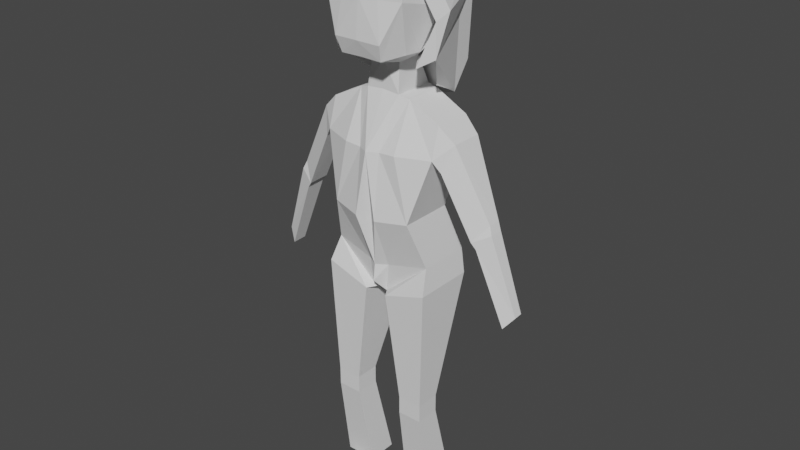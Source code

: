 # Source: player.blend  (saved by Blender 2.91.10; exported with 4.5.12 LTS)
import bpy
from mathutils import Matrix  # noqa: F401  (used for matrix-valued properties, if any)

bpy.ops.wm.read_factory_settings(use_empty=True)
scene = bpy.context.scene
scene.name = 'Scene'

# ---- collections
col_collection = bpy.data.collections.new('Collection'); scene.collection.children.link(col_collection)

# ---- world
world_world = bpy.data.worlds.new('World'); scene.world = world_world
world_world.use_nodes = True; world_world.node_tree.nodes.clear()
_N = world_world.node_tree.nodes; _L = world_world.node_tree.links
n0 = _N.new('ShaderNodeOutputWorld'); n0.name = 'World Output'; n0.location = (300, 300)
n1 = _N.new('ShaderNodeBackground'); n1.name = 'Background'; n1.location = (10, 300)
n1.inputs[0].default_value = (0.05088, 0.05088, 0.05088, 1.0)
_L.new(n1.outputs[0], n0.inputs[0])
n0.is_active_output = True
world_world.color = (0.05088, 0.05088, 0.05088)
world_world.use_sun_shadow = False
world_world.sun_shadow_jitter_overblur = 0.0

# ---- meshes
me_cube_001 = bpy.data.meshes.new('Cube.001')
me_cube_001.from_pydata([(0.0, 0.04202, 0.3967), (0.0, 0.00472, 0.3967), (-0.01596, 0.04202, 0.3954), (-0.01596, 0.00472, 0.3954), (0.0, 0.03417, 0.4223), (0.0, 0.00472, 0.4223), (-0.01409, 0.0307, 0.421), (-0.01409, 0.007848, 0.421), (0.0, 0.0307, 0.5193), (0.0, -0.008583, 0.5193), (-0.005624, 0.0307, 0.518), (-0.005624, -0.008583, 0.518), (-0.03047, -0.003978, 0.4326), (-0.03311, 0.009664, 0.4326), (-0.03234, -0.003978, 0.5064), (-0.03234, 0.009664, 0.5064), (-0.01729, -0.0215, 0.4767), (0.0, -0.02373, 0.478), (-0.03704, -0.0169, 0.4767), (-0.04636, 0.01696, 0.4699), (0.0, -0.02072, 0.4295), (-0.01934, -0.02072, 0.429), (-0.02198, -0.02517, 0.4432), (0.0, -0.02605, 0.4437), (0.0, 0.0466, 0.4378), (-0.01015, 0.04431, 0.4369), (0.0, 0.05627, 0.5067), (-0.01015, 0.05627, 0.5058), (-0.01015, 0.05866, 0.4694), (0.0, 0.06095, 0.4703), (-0.0348, 0.05562, 0.4694), (-0.0348, 0.04128, 0.4446), (-0.02776, 0.05323, 0.4982), (-0.01729, -0.02083, 0.4974), (0.0, -0.02194, 0.4987), (-0.0379, -0.01623, 0.4916), (-0.0379, 0.01687, 0.4951), (-0.01015, 0.06102, 0.4945), (0.0, 0.06216, 0.4954), (-0.02776, 0.05798, 0.4907)], [], [(6, 7, 12, 13), (3, 1, 5, 7), (0, 2, 6, 4), (2, 3, 7, 6), (10, 11, 9, 8), (13, 19, 30, 31), (33, 34, 9, 11), (36, 35, 14, 15), (33, 11, 14, 35), (6, 13, 31, 25), (11, 10, 15, 14), (4, 6, 25, 24), (18, 12, 21, 22), (13, 12, 18, 19), (17, 16, 22, 23), (15, 10, 27, 32), (21, 20, 23, 22), (7, 5, 20, 21), (16, 18, 22), (12, 7, 21), (38, 37, 27, 26), (28, 25, 31, 30), (37, 28, 30, 39), (24, 25, 28, 29), (10, 8, 26, 27), (36, 15, 32, 39), (19, 36, 39, 30), (27, 37, 39, 32), (29, 28, 37, 38), (16, 33, 35, 18), (19, 18, 35, 36), (16, 17, 34, 33)])
_uv = me_cube_001.uv_layers.new(name='UVMap')
_uv.uv.foreach_set('vector', [0.625, 0.5, 0.625, 0.75, 0.625, 0.75, 0.625, 0.5, 0.625, 0.75, 0.625, 0.75, 0.625, 0.75, 0.625, 0.75, 0.625, 0.5, 0.625, 0.5, 0.625, 0.5, 0.625, 0.5, 0.625, 0.5, 0.625, 0.75, 0.625, 0.75, 0.625, 0.5, 0.625, 0.5, 0.625, 0.75, 0.625, 0.75, 0.625, 0.5, 0.625, 0.5, 0.625, 0.5, 0.625, 0.5, 0.625, 0.5, 0.625, 0.75, 0.625, 0.75, 0.625, 0.75, 0.625, 0.75, 0.625, 0.5, 0.625, 0.75, 0.625, 0.75, 0.625, 0.5, 0.625, 0.75, 0.625, 0.75, 0.625, 0.75, 0.625, 0.75, 0.625, 0.5, 0.625, 0.5, 0.625, 0.5, 0.625, 0.5, 0.625, 0.75, 0.625, 0.5, 0.625, 0.5, 0.625, 0.75, 0.625, 0.5, 0.625, 0.5, 0.625, 0.5, 0.625, 0.5, 0.625, 0.75, 0.625, 0.75, 0.625, 0.75, 0.625, 0.75, 0.625, 0.5, 0.625, 0.75, 0.625, 0.75, 0.625, 0.5, 0.625, 0.75, 0.625, 0.75, 0.625, 0.75, 0.625, 0.75, 0.625, 0.5, 0.625, 0.5, 0.625, 0.5, 0.625, 0.5, 0.625, 0.75, 0.625, 0.75, 0.625, 0.75, 0.625, 0.75, 0.625, 0.75, 0.625, 0.75, 0.625, 0.75, 0.625, 0.75, 0.625, 0.75, 0.625, 0.75, 0.625, 0.75, 0.625, 0.75, 0.625, 0.75, 0.625, 0.75, 0.625, 0.5, 0.625, 0.5, 0.625, 0.5, 0.625, 0.5, 0.625, 0.5, 0.625, 0.5, 0.625, 0.5, 0.625, 0.5, 0.625, 0.5, 0.625, 0.5, 0.625, 0.5, 0.625, 0.5, 0.625, 0.5, 0.625, 0.5, 0.625, 0.5, 0.625, 0.5, 0.625, 0.5, 0.625, 0.5, 0.625, 0.5, 0.625, 0.5, 0.625, 0.5, 0.625, 0.5, 0.625, 0.5, 0.625, 0.5, 0.625, 0.5, 0.625, 0.5, 0.625, 0.5, 0.625, 0.5, 0.625, 0.5, 0.625, 0.5, 0.625, 0.5, 0.625, 0.5, 0.625, 0.5, 0.625, 0.5, 0.625, 0.5, 0.625, 0.5, 0.625, 0.75, 0.625, 0.75, 0.625, 0.75, 0.625, 0.75, 0.625, 0.5, 0.625, 0.75, 0.625, 0.75, 0.625, 0.5, 0.625, 0.75, 0.625, 0.75, 0.625, 0.75, 0.625, 0.75])
_ca = me_cube_001.color_attributes.new('Col', 'BYTE_COLOR', 'CORNER')
_ca.data.foreach_set('color', [0.02029, 1.0, 0.5841, 1.0, 0.02029, 1.0, 0.5841, 1.0, 0.02029, 1.0, 0.5841, 1.0, 0.02029, 1.0, 0.5841, 1.0, 0.02029, 1.0, 0.5841, 1.0, 0.02029, 1.0, 0.5841, 1.0, 0.02029, 1.0, 0.5841, 1.0, 0.02029, 1.0, 0.5841, 1.0, 0.02029, 1.0, 0.5841, 1.0, 0.02029, 1.0, 0.5841, 1.0, 0.02029, 1.0, 0.5841, 1.0, 0.02029, 1.0, 0.5841, 1.0, 0.02029, 1.0, 0.5841, 1.0, 0.02029, 1.0, 0.5841, 1.0, 0.02029, 1.0, 0.5841, 1.0, 0.02029, 1.0, 0.5841, 1.0, 0.02029, 1.0, 0.5841, 1.0, 0.02029, 1.0, 0.5841, 1.0, 0.02029, 1.0, 0.5841, 1.0, 0.02029, 1.0, 0.5841, 1.0, 0.02029, 1.0, 0.5841, 1.0, 0.02029, 1.0, 0.5841, 1.0, 0.02029, 1.0, 0.5841, 1.0, 0.02029, 1.0, 0.5841, 1.0, 0.02029, 1.0, 0.5841, 1.0, 0.02029, 1.0, 0.5841, 1.0, 0.02029, 1.0, 0.5841, 1.0, 0.02029, 1.0, 0.5841, 1.0, 0.02029, 1.0, 0.5841, 1.0, 0.02029, 1.0, 0.5841, 1.0, 0.02029, 1.0, 0.5841, 1.0, 0.02029, 1.0, 0.5841, 1.0, 0.02029, 1.0, 0.5841, 1.0, 0.02029, 1.0, 0.5841, 1.0, 0.02029, 1.0, 0.5841, 1.0, 0.02029, 1.0, 0.5841, 1.0, 0.02029, 1.0, 0.5841, 1.0, 0.02029, 1.0, 0.5841, 1.0, 0.02029, 1.0, 0.5841, 1.0, 0.02029, 1.0, 0.5841, 1.0, 0.02029, 1.0, 0.5841, 1.0, 0.02029, 1.0, 0.5841, 1.0, 0.02029, 1.0, 0.5841, 1.0, 0.02029, 1.0, 0.5841, 1.0, 0.02029, 1.0, 0.5841, 1.0, 0.02029, 1.0, 0.5841, 1.0, 0.02029, 1.0, 0.5841, 1.0, 0.02029, 1.0, 0.5841, 1.0, 0.02029, 1.0, 0.5841, 1.0, 0.02029, 1.0, 0.5841, 1.0, 0.02029, 1.0, 0.5841, 1.0, 0.02029, 1.0, 0.5841, 1.0, 0.02029, 1.0, 0.5841, 1.0, 0.02029, 1.0, 0.5841, 1.0, 0.02029, 1.0, 0.5841, 1.0, 0.02029, 1.0, 0.5841, 1.0, 0.02029, 1.0, 0.5841, 1.0, 0.02029, 1.0, 0.5841, 1.0, 0.02029, 1.0, 0.5841, 1.0, 0.02029, 1.0, 0.5841, 1.0, 0.02029, 1.0, 0.5841, 1.0, 0.02029, 1.0, 0.5841, 1.0, 0.02029, 1.0, 0.5841, 1.0, 0.02029, 1.0, 0.5841, 1.0, 0.02029, 1.0, 0.5841, 1.0, 0.02029, 1.0, 0.5841, 1.0, 0.02029, 1.0, 0.5841, 1.0, 0.02029, 1.0, 0.5841, 1.0, 0.02029, 1.0, 0.5841, 1.0, 0.02029, 1.0, 0.5841, 1.0, 0.02029, 1.0, 0.5841, 1.0, 0.02029, 1.0, 0.5841, 1.0, 0.02029, 1.0, 0.5841, 1.0, 0.02029, 1.0, 0.5841, 1.0, 0.02029, 1.0, 0.5841, 1.0, 0.02029, 1.0, 0.5841, 1.0, 0.02029, 1.0, 0.5841, 1.0, 0.02029, 1.0, 0.5841, 1.0, 0.02029, 1.0, 0.5841, 1.0, 0.02029, 1.0, 0.5841, 1.0, 0.02029, 1.0, 0.5841, 1.0, 0.02029, 1.0, 0.5841, 1.0, 0.02029, 1.0, 0.5841, 1.0, 0.02029, 1.0, 0.5841, 1.0, 0.02029, 1.0, 0.5841, 1.0, 0.02029, 1.0, 0.5841, 1.0, 0.02029, 1.0, 0.5841, 1.0, 0.02029, 1.0, 0.5841, 1.0, 0.02029, 1.0, 0.5841, 1.0, 0.02029, 1.0, 0.5841, 1.0, 0.02029, 1.0, 0.5841, 1.0, 0.02029, 1.0, 0.5841, 1.0, 0.02029, 1.0, 0.5841, 1.0, 0.02029, 1.0, 0.5841, 1.0, 0.02029, 1.0, 0.5841, 1.0, 0.02029, 1.0, 0.5841, 1.0, 0.02029, 1.0, 0.5841, 1.0, 0.02029, 1.0, 0.5841, 1.0, 0.02029, 1.0, 0.5841, 1.0, 0.02029, 1.0, 0.5841, 1.0, 0.02029, 1.0, 0.5841, 1.0, 0.02029, 1.0, 0.5841, 1.0, 0.02029, 1.0, 0.5841, 1.0, 0.02029, 1.0, 0.5841, 1.0, 0.02029, 1.0, 0.5841, 1.0, 0.02029, 1.0, 0.5841, 1.0, 0.02029, 1.0, 0.5841, 1.0, 0.02029, 1.0, 0.5841, 1.0, 0.02029, 1.0, 0.5841, 1.0, 0.02029, 1.0, 0.5841, 1.0, 0.02029, 1.0, 0.5841, 1.0, 0.02029, 1.0, 0.5841, 1.0, 0.02029, 1.0, 0.5841, 1.0, 0.02029, 1.0, 0.5841, 1.0, 0.02029, 1.0, 0.5841, 1.0, 0.02029, 1.0, 0.5841, 1.0, 0.02029, 1.0, 0.5841, 1.0, 0.02029, 1.0, 0.5841, 1.0, 0.02029, 1.0, 0.5841, 1.0, 0.02029, 1.0, 0.5841, 1.0, 0.02029, 1.0, 0.5841, 1.0, 0.02029, 1.0, 0.5841, 1.0, 0.02029, 1.0, 0.5841, 1.0, 0.02029, 1.0, 0.5841, 1.0, 0.02029, 1.0, 0.5841, 1.0, 0.02029, 1.0, 0.5841, 1.0])
me_cube_001.use_remesh_fix_poles = True
me_cube_001.use_remesh_preserve_attributes = False
me_cube_001.use_mirror_vertex_groups = False
me_cube_001.use_paint_bone_selection = False
me_cube_001.use_paint_mask = True
me_cube_001.update()
me_cube_002 = bpy.data.meshes.new('Cube.002')
me_cube_002.from_pydata([(-0.05119, -0.007071, 0.2301), (-0.05119, 0.04948, 0.2301), (-0.0106, -0.007071, 0.2169), (-0.0115, 0.05332, 0.2169), (-0.05381, 0.04202, 0.3781), (-0.02518, 0.04202, 0.3929), (0.0, 0.02966, 0.2169), (0.0, -0.009644, 0.2289), (0.0, 0.04202, 0.3967), (0.0, 0.00472, 0.3967), (-0.05381, 0.04202, 0.3511), (-0.03776, -0.0118, 0.2941), (-0.02518, 0.04202, 0.3511), (0.0, -0.01152, 0.2919), (0.0, 0.04202, 0.3511), (-0.06776, 0.01043, 0.3648), (-0.06776, 0.03962, 0.3648), (-0.06048, 0.00244, 0.3415), (-0.06048, 0.02408, 0.3415), (-0.005614, 0.001031, 0.2169), (-0.01596, 0.04202, 0.3954), (-0.004711, 0.05038, 0.2169), (-0.009834, 0.04202, 0.3511), (-0.009834, -0.0196, 0.2919), (-0.02518, 0.007169, 0.3929), (-0.05381, 0.007169, 0.3781), (-0.05381, -0.001056, 0.3511), (-0.02518, -0.0126, 0.3511), (0.0, -0.01777, 0.3502), (-0.01596, 0.00472, 0.3954), (-0.009834, -0.0126, 0.3502), (-0.02518, 0.04069, 0.2941), (-0.009834, 0.04069, 0.2941), (-0.03776, 0.03817, 0.2941), (0.0, 0.04069, 0.2934), (-0.04712, 0.05083, 0.252), (-0.02, 0.05209, 0.2454), (0.0, 0.03773, 0.2451), (0.0, -0.0077, 0.2443), (-0.009834, 0.05209, 0.2454), (-0.009834, -0.001611, 0.2443), (-0.04712, 0.00229, 0.252)], [], [(4, 10, 18, 16), (5, 4, 25, 24), (12, 10, 4, 5), (40, 19, 7, 38), (22, 20, 8, 14), (19, 21, 6, 7), (39, 32, 34, 37), (36, 35, 33, 31), (35, 41, 11, 33), (26, 25, 15, 17), (25, 4, 16, 15), (10, 26, 17, 18), (23, 13, 28, 30), (36, 31, 32, 39), (2, 3, 21, 19), (12, 5, 20, 22), (5, 24, 29, 20), (41, 2, 19, 40), (26, 27, 24, 25), (29, 30, 28, 9), (24, 27, 30, 29), (11, 23, 30, 27), (26, 11, 27), (31, 33, 10, 12), (32, 31, 12, 22), (34, 32, 22, 14), (33, 11, 26, 10), (11, 41, 40, 23), (3, 36, 39, 21), (1, 0, 41, 35), (0, 2, 41), (3, 1, 35, 36), (21, 39, 37, 6), (23, 40, 38, 13)])
_uv = me_cube_002.uv_layers.new(name='UVMap')
_uv.uv.foreach_set('vector', [0.625, 0.25, 0.625, 0.25, 0.625, 0.25, 0.625, 0.25, 0.625, 0.5, 0.875, 0.5, 0.875, 0.75, 0.625, 0.75, 0.625, 0.5, 0.625, 0.25, 0.625, 0.25, 0.625, 0.5, 0.625, 0.75, 0.625, 0.75, 0.625, 0.75, 0.625, 0.75, 0.625, 0.5, 0.625, 0.5, 0.625, 0.5, 0.625, 0.5, 0.625, 0.75, 0.625, 0.5, 0.625, 0.5, 0.625, 0.75, 0.625, 0.5, 0.625, 0.5, 0.625, 0.5, 0.625, 0.5, 0.625, 0.5, 0.625, 0.25, 0.625, 0.25, 0.625, 0.5, 0.625, 0.25, 0.625, 0.0, 0.625, 0.0, 0.625, 0.25, 0.625, 1.0, 0.625, 1.0, 0.625, 1.0, 0.625, 1.0, 0.875, 0.75, 0.875, 0.5, 0.875, 0.5, 0.875, 0.75, 0.625, 0.25, 0.625, 0.0, 0.625, 0.0, 0.625, 0.25, 0.625, 0.75, 0.625, 0.75, 0.625, 0.75, 0.625, 0.75, 0.625, 0.5, 0.625, 0.5, 0.625, 0.5, 0.625, 0.5, 0.625, 0.75, 0.625, 0.5, 0.625, 0.5, 0.625, 0.75, 0.625, 0.5, 0.625, 0.5, 0.625, 0.5, 0.625, 0.5, 0.625, 0.5, 0.625, 0.75, 0.625, 0.75, 0.625, 0.5, 0.625, 0.9103, 0.625, 0.75, 0.625, 0.75, 0.625, 0.75, 0.625, 1.0, 0.625, 0.75, 0.625, 0.75, 0.625, 1.0, 0.625, 0.75, 0.625, 0.75, 0.625, 0.75, 0.625, 0.75, 0.625, 0.75, 0.625, 0.75, 0.625, 0.75, 0.625, 0.75, 0.625, 1.0, 0.625, 0.75, 0.625, 0.75, 0.625, 0.75, 0.625, 1.0, 0.625, 1.0, 0.625, 0.75, 0.625, 0.5, 0.625, 0.25, 0.625, 0.25, 0.625, 0.5, 0.625, 0.5, 0.625, 0.5, 0.625, 0.5, 0.625, 0.5, 0.625, 0.5, 0.625, 0.5, 0.625, 0.5, 0.625, 0.5, 0.625, 0.25, 0.625, 0.0, 0.625, 0.0, 0.625, 0.25, 0.625, 1.0, 0.625, 0.9103, 0.625, 0.75, 0.625, 0.75, 0.625, 0.5, 0.625, 0.5, 0.625, 0.5, 0.625, 0.5, 0.625, 0.25, 0.625, 0.0, 0.625, 0.0, 0.625, 0.25, 0.625, 1.0, 0.625, 0.75, 0.625, 1.0, 0.625, 0.5, 0.625, 0.25, 0.625, 0.25, 0.625, 0.5, 0.625, 0.5, 0.625, 0.5, 0.625, 0.5, 0.625, 0.5, 0.625, 0.75, 0.625, 0.75, 0.625, 0.75, 0.625, 0.75])
_ca = me_cube_002.color_attributes.new('Col', 'BYTE_COLOR', 'CORNER')
_ca.data.foreach_set('color', [0.02029, 1.0, 0.5841, 1.0, 0.02029, 1.0, 0.5841, 1.0, 0.02029, 1.0, 0.5841, 1.0, 0.02029, 1.0, 0.5841, 1.0, 0.02029, 1.0, 0.5841, 1.0, 0.02029, 1.0, 0.5841, 1.0, 0.02029, 1.0, 0.5841, 1.0, 0.02029, 1.0, 0.5841, 1.0, 0.02029, 1.0, 0.5841, 1.0, 0.02029, 1.0, 0.5841, 1.0, 0.02029, 1.0, 0.5841, 1.0, 0.02029, 1.0, 0.5841, 1.0, 0.02029, 1.0, 0.5841, 1.0, 0.02029, 1.0, 0.5841, 1.0, 0.02029, 1.0, 0.5841, 1.0, 0.02029, 1.0, 0.5841, 1.0, 0.02029, 1.0, 0.5841, 1.0, 0.02029, 1.0, 0.5841, 1.0, 0.02029, 1.0, 0.5841, 1.0, 0.02029, 1.0, 0.5841, 1.0, 0.02029, 1.0, 0.5841, 1.0, 0.02029, 1.0, 0.5841, 1.0, 0.02029, 1.0, 0.5841, 1.0, 0.02029, 1.0, 0.5841, 1.0, 0.02029, 1.0, 0.5841, 1.0, 0.02029, 1.0, 0.5841, 1.0, 0.02029, 1.0, 0.5841, 1.0, 0.02029, 1.0, 0.5841, 1.0, 0.02029, 1.0, 0.5841, 1.0, 0.02029, 1.0, 0.5841, 1.0, 0.02029, 1.0, 0.5841, 1.0, 0.02029, 1.0, 0.5841, 1.0, 0.02029, 1.0, 0.5841, 1.0, 0.02029, 1.0, 0.5841, 1.0, 0.02029, 1.0, 0.5841, 1.0, 0.02029, 1.0, 0.5841, 1.0, 0.02029, 1.0, 0.5841, 1.0, 0.02029, 1.0, 0.5841, 1.0, 0.02029, 1.0, 0.5841, 1.0, 0.02029, 1.0, 0.5841, 1.0, 0.02029, 1.0, 0.5841, 1.0, 0.02029, 1.0, 0.5841, 1.0, 0.02029, 1.0, 0.5841, 1.0, 0.02029, 1.0, 0.5841, 1.0, 0.02029, 1.0, 0.5841, 1.0, 0.02029, 1.0, 0.5841, 1.0, 0.02029, 1.0, 0.5841, 1.0, 0.02029, 1.0, 0.5841, 1.0, 0.02029, 1.0, 0.5841, 1.0, 0.02029, 1.0, 0.5841, 1.0, 0.02029, 1.0, 0.5841, 1.0, 0.02029, 1.0, 0.5841, 1.0, 0.02029, 1.0, 0.5841, 1.0, 0.02029, 1.0, 0.5841, 1.0, 0.02029, 1.0, 0.5841, 1.0, 0.02029, 1.0, 0.5841, 1.0, 0.02029, 1.0, 0.5841, 1.0, 0.02029, 1.0, 0.5841, 1.0, 0.02029, 1.0, 0.5841, 1.0, 0.02029, 1.0, 0.5841, 1.0, 0.02029, 1.0, 0.5841, 1.0, 0.02029, 1.0, 0.5841, 1.0, 0.02029, 1.0, 0.5841, 1.0, 0.02029, 1.0, 0.5841, 1.0, 0.02029, 1.0, 0.5841, 1.0, 0.02029, 1.0, 0.5841, 1.0, 0.02029, 1.0, 0.5841, 1.0, 0.02029, 1.0, 0.5841, 1.0, 0.02029, 1.0, 0.5841, 1.0, 0.02029, 1.0, 0.5841, 1.0, 0.02029, 1.0, 0.5841, 1.0, 0.02029, 1.0, 0.5841, 1.0, 0.02029, 1.0, 0.5841, 1.0, 0.02029, 1.0, 0.5841, 1.0, 0.02029, 1.0, 0.5841, 1.0, 0.02029, 1.0, 0.5841, 1.0, 0.02029, 1.0, 0.5841, 1.0, 0.02029, 1.0, 0.5841, 1.0, 0.02029, 1.0, 0.5841, 1.0, 0.02029, 1.0, 0.5841, 1.0, 0.02029, 1.0, 0.5841, 1.0, 0.02029, 1.0, 0.5841, 1.0, 0.02029, 1.0, 0.5841, 1.0, 0.02029, 1.0, 0.5841, 1.0, 0.02029, 1.0, 0.5841, 1.0, 0.02029, 1.0, 0.5841, 1.0, 0.02029, 1.0, 0.5841, 1.0, 0.02029, 1.0, 0.5841, 1.0, 0.02029, 1.0, 0.5841, 1.0, 0.02029, 1.0, 0.5841, 1.0, 0.02029, 1.0, 0.5841, 1.0, 0.02029, 1.0, 0.5841, 1.0, 0.02029, 1.0, 0.5841, 1.0, 0.02029, 1.0, 0.5841, 1.0, 0.02029, 1.0, 0.5841, 1.0, 0.02029, 1.0, 0.5841, 1.0, 0.02029, 1.0, 0.5841, 1.0, 0.02029, 1.0, 0.5841, 1.0, 0.02029, 1.0, 0.5841, 1.0, 0.02029, 1.0, 0.5841, 1.0, 0.02029, 1.0, 0.5841, 1.0, 0.02029, 1.0, 0.5841, 1.0, 0.02029, 1.0, 0.5841, 1.0, 0.02029, 1.0, 0.5841, 1.0, 0.02029, 1.0, 0.5841, 1.0, 0.02029, 1.0, 0.5841, 1.0, 0.02029, 1.0, 0.5841, 1.0, 0.02029, 1.0, 0.5841, 1.0, 0.02029, 1.0, 0.5841, 1.0, 0.02029, 1.0, 0.5841, 1.0, 0.02029, 1.0, 0.5841, 1.0, 0.02029, 1.0, 0.5841, 1.0, 0.02029, 1.0, 0.5841, 1.0, 0.02029, 1.0, 0.5841, 1.0, 0.02029, 1.0, 0.5841, 1.0, 0.02029, 1.0, 0.5841, 1.0, 0.02029, 1.0, 0.5841, 1.0, 0.02029, 1.0, 0.5841, 1.0, 0.02029, 1.0, 0.5841, 1.0, 0.02029, 1.0, 0.5841, 1.0, 0.02029, 1.0, 0.5841, 1.0, 0.02029, 1.0, 0.5841, 1.0, 0.02029, 1.0, 0.5841, 1.0, 0.02029, 1.0, 0.5841, 1.0, 0.02029, 1.0, 0.5841, 1.0, 0.02029, 1.0, 0.5841, 1.0, 0.02029, 1.0, 0.5841, 1.0, 0.02029, 1.0, 0.5841, 1.0, 0.02029, 1.0, 0.5841, 1.0, 0.02029, 1.0, 0.5841, 1.0, 0.02029, 1.0, 0.5841, 1.0, 0.02029, 1.0, 0.5841, 1.0, 0.02029, 1.0, 0.5841, 1.0, 0.02029, 1.0, 0.5841, 1.0])
me_cube_002.use_remesh_fix_poles = True
me_cube_002.use_remesh_preserve_attributes = False
me_cube_002.use_mirror_vertex_groups = False
me_cube_002.use_paint_bone_selection = False
me_cube_002.use_paint_mask = True
me_cube_002.update()
me_cube_003 = bpy.data.meshes.new('Cube.003')
me_cube_003.from_pydata([(-0.06776, 0.01043, 0.3648), (-0.06776, 0.03962, 0.3648), (-0.06048, 0.00244, 0.3415), (-0.06048, 0.02408, 0.3415), (-0.09936, 0.01634, 0.3028), (-0.09936, 0.02759, 0.3035), (-0.08735, 0.007765, 0.2876), (-0.08735, 0.0281, 0.2883), (-0.1023, 0.01436, 0.2957), (-0.1023, 0.02676, 0.2963), (-0.09152, 0.009021, 0.2821), (-0.09152, 0.02722, 0.2827), (-0.1256, 0.01888, 0.2275), (-0.1256, 0.02681, 0.228), (-0.1171, 0.01345, 0.2168), (-0.1171, 0.02717, 0.2172)], [], [(1, 3, 7, 5), (5, 7, 11, 9), (0, 1, 5, 4), (3, 2, 6, 7), (2, 0, 4, 6), (8, 9, 13, 12), (4, 5, 9, 8), (7, 6, 10, 11), (6, 4, 8, 10), (15, 14, 12, 13), (11, 10, 14, 15), (10, 8, 12, 14), (9, 11, 15, 13)])
_uv = me_cube_003.uv_layers.new(name='UVMap')
_uv.uv.foreach_set('vector', [0.625, 0.25, 0.625, 0.25, 0.625, 0.25, 0.625, 0.25, 0.625, 0.25, 0.625, 0.25, 0.625, 0.25, 0.625, 0.25, 0.875, 0.75, 0.875, 0.5, 0.875, 0.5, 0.875, 0.75, 0.625, 0.25, 0.625, 0.0, 0.625, 0.0, 0.625, 0.25, 0.625, 1.0, 0.625, 1.0, 0.625, 1.0, 0.625, 1.0, 0.875, 0.75, 0.875, 0.5, 0.875, 0.5, 0.875, 0.75, 0.875, 0.75, 0.875, 0.5, 0.875, 0.5, 0.875, 0.75, 0.625, 0.25, 0.625, 0.0, 0.625, 0.0, 0.625, 0.25, 0.625, 1.0, 0.625, 1.0, 0.625, 1.0, 0.625, 1.0, 0.625, 0.25, 0.625, 0.0, 0.625, 0.006487, 0.625, 0.25, 0.625, 0.25, 0.625, 0.0, 0.625, 0.0, 0.625, 0.25, 0.625, 1.0, 0.625, 1.0, 0.625, 1.0, 0.625, 1.0, 0.625, 0.25, 0.625, 0.25, 0.625, 0.25, 0.625, 0.25])
_ca = me_cube_003.color_attributes.new('Col', 'BYTE_COLOR', 'CORNER')
_ca.data.foreach_set('color', [0.02029, 1.0, 0.5841, 1.0, 0.02029, 1.0, 0.5841, 1.0, 0.02029, 1.0, 0.5841, 1.0, 0.02029, 1.0, 0.5841, 1.0, 0.02029, 1.0, 0.5841, 1.0, 0.02029, 1.0, 0.5841, 1.0, 0.02029, 1.0, 0.5841, 1.0, 0.02029, 1.0, 0.5841, 1.0, 0.02029, 1.0, 0.5841, 1.0, 0.02029, 1.0, 0.5841, 1.0, 0.02029, 1.0, 0.5841, 1.0, 0.02029, 1.0, 0.5841, 1.0, 0.02029, 1.0, 0.5841, 1.0, 0.02029, 1.0, 0.5841, 1.0, 0.02029, 1.0, 0.5841, 1.0, 0.02029, 1.0, 0.5841, 1.0, 0.02029, 1.0, 0.5841, 1.0, 0.02029, 1.0, 0.5841, 1.0, 0.02029, 1.0, 0.5841, 1.0, 0.02029, 1.0, 0.5841, 1.0, 0.02029, 1.0, 0.5841, 1.0, 0.02029, 1.0, 0.5841, 1.0, 0.02029, 1.0, 0.5841, 1.0, 0.02029, 1.0, 0.5841, 1.0, 0.02029, 1.0, 0.5841, 1.0, 0.02029, 1.0, 0.5841, 1.0, 0.02029, 1.0, 0.5841, 1.0, 0.02029, 1.0, 0.5841, 1.0, 0.02029, 1.0, 0.5841, 1.0, 0.02029, 1.0, 0.5841, 1.0, 0.02029, 1.0, 0.5841, 1.0, 0.02029, 1.0, 0.5841, 1.0, 0.02029, 1.0, 0.5841, 1.0, 0.02029, 1.0, 0.5841, 1.0, 0.02029, 1.0, 0.5841, 1.0, 0.02029, 1.0, 0.5841, 1.0, 0.02029, 1.0, 0.5841, 1.0, 0.02029, 1.0, 0.5841, 1.0, 0.02029, 1.0, 0.5841, 1.0, 0.02029, 1.0, 0.5841, 1.0, 0.02029, 1.0, 0.5841, 1.0, 0.02029, 1.0, 0.5841, 1.0, 0.02029, 1.0, 0.5841, 1.0, 0.02029, 1.0, 0.5841, 1.0, 0.02029, 1.0, 0.5841, 1.0, 0.02029, 1.0, 0.5841, 1.0, 0.02029, 1.0, 0.5841, 1.0, 0.02029, 1.0, 0.5841, 1.0, 0.02029, 1.0, 0.5841, 1.0, 0.02029, 1.0, 0.5841, 1.0, 0.02029, 1.0, 0.5841, 1.0, 0.02029, 1.0, 0.5841, 1.0])
me_cube_003.use_remesh_fix_poles = True
me_cube_003.use_remesh_preserve_attributes = False
me_cube_003.use_mirror_vertex_groups = False
me_cube_003.use_paint_bone_selection = False
me_cube_003.use_paint_mask = True
me_cube_003.update()
me_cube_004 = bpy.data.meshes.new('Cube.004')
me_cube_004.from_pydata([(-0.04959, 0.009475, 0.0009527), (-0.05119, -0.007071, 0.2301), (-0.04959, 0.0381, 0.0009527), (-0.05119, 0.04948, 0.2301), (-0.02096, 0.009475, 0.0009527), (-0.0106, -0.007071, 0.2169), (-0.02096, 0.0381, 0.0009527), (-0.0115, 0.05332, 0.2169), (-0.04668, -0.004162, 0.1003), (-0.04668, -0.004162, 0.1167), (-0.04668, 0.01865, 0.1167), (-0.04668, 0.01865, 0.1003), (-0.02387, 0.01865, 0.1167), (-0.02387, 0.01865, 0.1003), (-0.02387, -0.004162, 0.1167), (-0.02387, -0.004162, 0.1003), (-0.04165, 0.03016, 0.01271), (-0.0289, 0.03016, 0.01271), (-0.0289, 0.01742, 0.01271), (-0.04165, 0.01742, 0.01271), (-0.02096, -0.01628, 0.003905), (-0.02096, -0.01628, 0.0009527), (-0.04959, -0.01628, 0.0009527), (-0.04959, -0.01628, 0.003905), (-0.04948, 0.009585, 0.01613), (-0.04948, 0.03799, 0.01613), (-0.02107, 0.03799, 0.01613), (-0.02107, 0.009585, 0.01613)], [], [(9, 1, 3, 10), (10, 3, 7, 12), (12, 7, 5, 14), (14, 5, 1, 9), (2, 6, 4, 0), (27, 15, 8, 24), (15, 14, 9, 8), (26, 13, 15, 27), (13, 12, 14, 15), (25, 11, 13, 26), (11, 10, 12, 13), (24, 8, 11, 25), (8, 9, 10, 11), (0, 19, 16, 2), (2, 16, 17, 6), (6, 17, 18, 4), (18, 19, 23, 20), (21, 20, 23, 22), (4, 18, 20, 21), (19, 0, 22, 23), (0, 4, 21, 22), (19, 24, 25, 16), (16, 25, 26, 17), (17, 26, 27, 18), (18, 27, 24, 19)])
_uv = me_cube_004.uv_layers.new(name='UVMap')
_uv.uv.foreach_set('vector', [0.5417, 0.0, 0.625, 0.0, 0.625, 0.25, 0.5417, 0.25, 0.5417, 0.25, 0.625, 0.25, 0.625, 0.5, 0.5417, 0.5, 0.5417, 0.5, 0.625, 0.5, 0.625, 0.75, 0.5417, 0.75, 0.5417, 0.75, 0.625, 0.75, 0.625, 1.0, 0.5417, 1.0, 0.125, 0.5, 0.375, 0.5, 0.375, 0.75, 0.125, 0.75, 0.3935, 0.75, 0.4583, 0.75, 0.4583, 1.0, 0.3935, 1.0, 0.4583, 0.75, 0.5417, 0.75, 0.5417, 1.0, 0.4583, 1.0, 0.3935, 0.5, 0.4583, 0.5, 0.4583, 0.75, 0.3935, 0.75, 0.4583, 0.5, 0.5417, 0.5, 0.5417, 0.75, 0.4583, 0.75, 0.3935, 0.25, 0.4583, 0.25, 0.4583, 0.5, 0.3935, 0.5, 0.4583, 0.25, 0.5417, 0.25, 0.5417, 0.5, 0.4583, 0.5, 0.3935, 0.0, 0.4583, 0.0, 0.4583, 0.25, 0.3935, 0.25, 0.4583, 0.0, 0.5417, 0.0, 0.5417, 0.25, 0.4583, 0.25, 0.375, 0.0, 0.391, 0.0, 0.391, 0.25, 0.375, 0.25, 0.375, 0.25, 0.391, 0.25, 0.391, 0.5, 0.375, 0.5, 0.375, 0.5, 0.391, 0.5, 0.391, 0.75, 0.375, 0.75, 0.391, 0.75, 0.391, 1.0, 0.379, 1.0, 0.379, 0.75, 0.375, 0.75, 0.379, 0.75, 0.379, 1.0, 0.375, 1.0, 0.375, 0.75, 0.391, 0.75, 0.379, 0.75, 0.375, 0.75, 0.391, 0.0, 0.375, 0.0, 0.375, 0.0, 0.379, 0.0, 0.125, 0.75, 0.375, 0.75, 0.375, 0.75, 0.125, 0.75, 0.391, 0.0, 0.3935, 0.0, 0.3935, 0.25, 0.391, 0.25, 0.391, 0.25, 0.3935, 0.25, 0.3935, 0.5, 0.391, 0.5, 0.391, 0.5, 0.3935, 0.5, 0.3935, 0.75, 0.391, 0.75, 0.391, 0.75, 0.3935, 0.75, 0.3935, 1.0, 0.391, 1.0])
_ca = me_cube_004.color_attributes.new('Col', 'BYTE_COLOR', 'CORNER')
_ca.data.foreach_set('color', [0.02029, 1.0, 0.5841, 1.0, 0.02029, 1.0, 0.5841, 1.0, 0.02029, 1.0, 0.5841, 1.0, 0.02029, 1.0, 0.5841, 1.0, 0.02029, 1.0, 0.5841, 1.0, 0.02029, 1.0, 0.5841, 1.0, 0.02029, 1.0, 0.5841, 1.0, 0.02029, 1.0, 0.5841, 1.0, 0.02029, 1.0, 0.5841, 1.0, 0.02029, 1.0, 0.5841, 1.0, 0.02029, 1.0, 0.5841, 1.0, 0.02029, 1.0, 0.5841, 1.0, 0.02029, 1.0, 0.5841, 1.0, 0.02029, 1.0, 0.5841, 1.0, 0.02029, 1.0, 0.5841, 1.0, 0.02029, 1.0, 0.5841, 1.0, 0.02029, 1.0, 0.5841, 1.0, 0.02029, 1.0, 0.5841, 1.0, 0.02029, 1.0, 0.5841, 1.0, 0.02029, 1.0, 0.5841, 1.0, 0.02029, 1.0, 0.5841, 1.0, 0.02029, 1.0, 0.5841, 1.0, 0.02029, 1.0, 0.5841, 1.0, 0.02029, 1.0, 0.5841, 1.0, 0.02029, 1.0, 0.5841, 1.0, 0.02029, 1.0, 0.5841, 1.0, 0.02029, 1.0, 0.5841, 1.0, 0.02029, 1.0, 0.5841, 1.0, 0.02029, 1.0, 0.5841, 1.0, 0.02029, 1.0, 0.5841, 1.0, 0.02029, 1.0, 0.5841, 1.0, 0.02029, 1.0, 0.5841, 1.0, 0.02029, 1.0, 0.5841, 1.0, 0.02029, 1.0, 0.5841, 1.0, 0.02029, 1.0, 0.5841, 1.0, 0.02029, 1.0, 0.5841, 1.0, 0.02029, 1.0, 0.5841, 1.0, 0.02029, 1.0, 0.5841, 1.0, 0.02029, 1.0, 0.5841, 1.0, 0.02029, 1.0, 0.5841, 1.0, 0.02029, 1.0, 0.5841, 1.0, 0.02029, 1.0, 0.5841, 1.0, 0.02029, 1.0, 0.5841, 1.0, 0.02029, 1.0, 0.5841, 1.0, 0.02029, 1.0, 0.5841, 1.0, 0.02029, 1.0, 0.5841, 1.0, 0.02029, 1.0, 0.5841, 1.0, 0.02029, 1.0, 0.5841, 1.0, 0.02029, 1.0, 0.5841, 1.0, 0.02029, 1.0, 0.5841, 1.0, 0.02029, 1.0, 0.5841, 1.0, 0.02029, 1.0, 0.5841, 1.0, 0.02029, 1.0, 0.5841, 1.0, 0.02029, 1.0, 0.5841, 1.0, 0.02029, 1.0, 0.5841, 1.0, 0.02029, 1.0, 0.5841, 1.0, 0.02029, 1.0, 0.5841, 1.0, 0.02029, 1.0, 0.5841, 1.0, 0.02029, 1.0, 0.5841, 1.0, 0.02029, 1.0, 0.5841, 1.0, 0.02029, 1.0, 0.5841, 1.0, 0.02029, 1.0, 0.5841, 1.0, 0.02029, 1.0, 0.5841, 1.0, 0.02029, 1.0, 0.5841, 1.0, 0.02029, 1.0, 0.5841, 1.0, 0.02029, 1.0, 0.5841, 1.0, 0.02029, 1.0, 0.5841, 1.0, 0.02029, 1.0, 0.5841, 1.0, 0.02029, 1.0, 0.5841, 1.0, 0.02029, 1.0, 0.5841, 1.0, 0.02029, 1.0, 0.5841, 1.0, 0.02029, 1.0, 0.5841, 1.0, 0.02029, 1.0, 0.5841, 1.0, 0.02029, 1.0, 0.5841, 1.0, 0.02029, 1.0, 0.5841, 1.0, 0.02029, 1.0, 0.5841, 1.0, 0.02029, 1.0, 0.5841, 1.0, 0.02029, 1.0, 0.5841, 1.0, 0.02029, 1.0, 0.5841, 1.0, 0.02029, 1.0, 0.5841, 1.0, 0.02029, 1.0, 0.5841, 1.0, 0.02029, 1.0, 0.5841, 1.0, 0.02029, 1.0, 0.5841, 1.0, 0.02029, 1.0, 0.5841, 1.0, 0.02029, 1.0, 0.5841, 1.0, 0.02029, 1.0, 0.5841, 1.0, 0.02029, 1.0, 0.5841, 1.0, 0.02029, 1.0, 0.5841, 1.0, 0.02029, 1.0, 0.5841, 1.0, 0.02029, 1.0, 0.5841, 1.0, 0.02029, 1.0, 0.5841, 1.0, 0.02029, 1.0, 0.5841, 1.0, 0.02029, 1.0, 0.5841, 1.0, 0.02029, 1.0, 0.5841, 1.0, 0.02029, 1.0, 0.5841, 1.0, 0.02029, 1.0, 0.5841, 1.0, 0.02029, 1.0, 0.5841, 1.0, 0.02029, 1.0, 0.5841, 1.0, 0.02029, 1.0, 0.5841, 1.0, 0.02029, 1.0, 0.5841, 1.0])
me_cube_004.use_remesh_fix_poles = True
me_cube_004.use_remesh_preserve_attributes = False
me_cube_004.use_mirror_vertex_groups = False
me_cube_004.use_paint_bone_selection = False
me_cube_004.use_paint_mask = True
me_cube_004.update()
me_cube_005 = bpy.data.meshes.new('Cube.005')
me_cube_005.from_pydata([(0.0, 0.03417, 0.4223), (-0.01409, 0.0307, 0.421), (0.0, 0.0307, 0.5193), (0.0, -0.008583, 0.5193), (-0.005624, 0.0307, 0.518), (-0.0162, -0.02025, 0.5063), (-0.03894, -0.003282, 0.4234), (-0.04291, -0.01565, 0.4947), (-0.03234, 0.009664, 0.5064), (-0.05219, 0.00401, 0.4607), (0.0, 0.0466, 0.4378), (-0.01015, 0.04431, 0.4369), (0.0, 0.05627, 0.5067), (-0.01015, 0.05627, 0.5058), (-0.01015, 0.05866, 0.4694), (0.0, 0.06095, 0.4703), (-0.0348, 0.05562, 0.4694), (-0.0348, 0.04128, 0.4446), (-0.02776, 0.05323, 0.4982), (-0.04373, -0.004338, 0.4859), (-0.01015, 0.06102, 0.4945), (0.0, 0.06216, 0.4954), (-0.02776, 0.05798, 0.4907), (0.0, 0.04307, 0.4299), (-0.02852, 0.0396, 0.4286), (0.0, 0.0396, 0.5269), (0.0, 0.0003163, 0.5269), (-0.01192, 0.0396, 0.5256), (-0.02249, -0.01135, 0.5139), (-0.0492, -0.006747, 0.5023), (-0.03863, 0.01856, 0.514), (-0.05848, 0.01291, 0.4683), (-0.05145, 0.005618, 0.4309), (-0.05002, 0.004562, 0.4935), (-0.03406, 0.06213, 0.5058), (-0.01644, 0.06517, 0.5134), (0.0, 0.06517, 0.5143), (-0.04109, 0.06452, 0.477), (-0.03917, 0.05017, 0.4522), (-0.01644, 0.06992, 0.5021), (0.0, 0.07106, 0.503), (-0.03406, 0.06688, 0.4983), (0.0, 0.04786, 0.3945), (-0.0217, 0.04439, 0.3932), (0.0, 0.06029, 0.3808), (-0.03879, 0.02335, 0.4048), (-0.009617, 0.058, 0.38), (-0.009617, 0.07234, 0.4124), (0.0, 0.07463, 0.4133), (-0.03427, 0.06931, 0.4124), (-0.03235, 0.05496, 0.3876), (-0.009617, 0.07471, 0.4667), (0.0, 0.07585, 0.4676), (-0.02723, 0.07167, 0.4629)], [], [(4, 2, 3, 5), (6, 17, 16, 9), (1, 11, 17, 6), (5, 7, 8, 4), (0, 10, 11, 1), (8, 18, 13, 4), (21, 12, 13, 20), (14, 16, 17, 11), (20, 22, 16, 14), (10, 15, 14, 11), (4, 13, 12, 2), (19, 22, 18, 8), (9, 16, 22, 19), (13, 18, 22, 20), (15, 21, 20, 14), (27, 28, 26, 25), (32, 31, 37, 38), (41, 39, 51, 53), (28, 27, 30, 29), (37, 41, 53, 49), (30, 27, 35, 34), (40, 39, 35, 36), (23, 24, 43, 42), (32, 38, 50, 45), (38, 37, 49, 50), (27, 25, 36, 35), (33, 30, 34, 41), (31, 33, 41, 37), (35, 39, 41, 34), (39, 40, 52, 51), (19, 8, 30, 33), (1, 6, 32, 24), (7, 5, 28, 29), (5, 3, 26, 28), (8, 7, 29, 30), (0, 1, 24, 23), (43, 45, 50, 46), (42, 43, 46, 44), (47, 46, 50, 49), (51, 47, 49, 53), (44, 46, 47, 48), (48, 47, 51, 52), (24, 32, 45, 43), (9, 19, 33, 31, 32, 6)])
_uv = me_cube_005.uv_layers.new(name='UVMap')
_uv.uv.foreach_set('vector', [0.625, 0.5, 0.625, 0.5, 0.625, 0.75, 0.625, 0.75, 0.625, 0.5, 0.625, 0.5, 0.625, 0.5, 0.625, 0.5, 0.625, 0.5, 0.625, 0.5, 0.625, 0.5, 0.625, 0.5, 0.625, 0.75, 0.625, 0.75, 0.625, 0.5, 0.625, 0.5, 0.625, 0.5, 0.625, 0.5, 0.625, 0.5, 0.625, 0.5, 0.625, 0.5, 0.625, 0.5, 0.625, 0.5, 0.625, 0.5, 0.625, 0.5, 0.625, 0.5, 0.625, 0.5, 0.625, 0.5, 0.625, 0.5, 0.625, 0.5, 0.625, 0.5, 0.625, 0.5, 0.625, 0.5, 0.625, 0.5, 0.625, 0.5, 0.625, 0.5, 0.625, 0.5, 0.625, 0.5, 0.625, 0.5, 0.625, 0.5, 0.625, 0.5, 0.625, 0.5, 0.625, 0.5, 0.625, 0.5, 0.625, 0.5, 0.625, 0.5, 0.625, 0.5, 0.625, 0.5, 0.625, 0.5, 0.625, 0.5, 0.625, 0.5, 0.625, 0.5, 0.625, 0.5, 0.625, 0.5, 0.625, 0.5, 0.625, 0.5, 0.625, 0.5, 0.625, 0.5, 0.625, 0.5, 0.625, 0.5, 0.625, 0.5, 0.625, 0.75, 0.625, 0.75, 0.625, 0.5, 0.625, 0.5, 0.625, 0.5, 0.625, 0.5, 0.625, 0.5, 0.625, 0.5, 0.625, 0.5, 0.625, 0.5, 0.625, 0.5, 0.625, 0.75, 0.625, 0.5, 0.625, 0.5, 0.625, 0.75, 0.625, 0.5, 0.625, 0.5, 0.625, 0.5, 0.625, 0.5, 0.625, 0.5, 0.625, 0.5, 0.625, 0.5, 0.625, 0.5, 0.625, 0.5, 0.625, 0.5, 0.625, 0.5, 0.625, 0.5, 0.625, 0.5, 0.625, 0.5, 0.625, 0.5, 0.625, 0.5, 0.625, 0.5, 0.625, 0.5, 0.625, 0.5, 0.625, 0.5, 0.625, 0.5, 0.625, 0.5, 0.625, 0.5, 0.625, 0.5, 0.625, 0.5, 0.625, 0.5, 0.625, 0.5, 0.625, 0.5, 0.625, 0.5, 0.625, 0.5, 0.625, 0.5, 0.625, 0.5, 0.625, 0.5, 0.625, 0.5, 0.625, 0.5, 0.625, 0.5, 0.625, 0.5, 0.625, 0.5, 0.625, 0.5, 0.625, 0.5, 0.625, 0.5, 0.625, 0.5, 0.625, 0.5, 0.625, 0.5, 0.625, 0.5, 0.625, 0.5, 0.625, 0.5, 0.625, 0.5, 0.625, 0.5, 0.625, 0.5, 0.625, 0.5, 0.625, 0.5, 0.625, 0.75, 0.625, 0.75, 0.625, 0.75, 0.625, 0.75, 0.625, 0.75, 0.625, 0.75, 0.625, 0.75, 0.625, 0.75, 0.625, 0.5, 0.625, 0.75, 0.625, 0.75, 0.625, 0.5, 0.625, 0.5, 0.625, 0.5, 0.625, 0.5, 0.625, 0.5, 0.625, 0.5, 0.625, 0.5, 0.625, 0.5, 0.625, 0.5, 0.625, 0.5, 0.625, 0.5, 0.625, 0.5, 0.625, 0.5, 0.625, 0.5, 0.625, 0.5, 0.625, 0.5, 0.625, 0.5, 0.625, 0.5, 0.625, 0.5, 0.625, 0.5, 0.625, 0.5, 0.625, 0.5, 0.625, 0.5, 0.625, 0.5, 0.625, 0.5, 0.625, 0.5, 0.625, 0.5, 0.625, 0.5, 0.625, 0.5, 0.625, 0.5, 0.625, 0.5, 0.625, 0.5, 0.625, 0.5, 0.625, 0.5, 0.625, 0.5, 0.625, 0.5, 0.625, 0.5, 0.625, 0.5, 0.625, 0.5])
_ca = me_cube_005.color_attributes.new('Col', 'BYTE_COLOR', 'CORNER')
_ca.data.foreach_set('color', [0.7231, 0.03955, 1.0, 1.0, 0.7231, 0.03955, 1.0, 1.0, 0.7231, 0.03955, 1.0, 1.0, 0.7231, 0.03955, 1.0, 1.0, 0.7231, 0.03955, 1.0, 1.0, 0.7231, 0.03955, 1.0, 1.0, 0.7231, 0.03955, 1.0, 1.0, 0.7231, 0.03955, 1.0, 1.0, 0.7231, 0.03955, 1.0, 1.0, 0.7231, 0.03955, 1.0, 1.0, 0.7231, 0.03955, 1.0, 1.0, 0.7231, 0.03955, 1.0, 1.0, 0.7231, 0.03955, 1.0, 1.0, 0.7231, 0.03955, 1.0, 1.0, 0.7231, 0.03955, 1.0, 1.0, 0.7231, 0.03955, 1.0, 1.0, 0.7231, 0.03955, 1.0, 1.0, 0.7231, 0.03955, 1.0, 1.0, 0.7231, 0.03955, 1.0, 1.0, 0.7231, 0.03955, 1.0, 1.0, 0.7231, 0.03955, 1.0, 1.0, 0.7231, 0.03955, 1.0, 1.0, 0.7231, 0.03955, 1.0, 1.0, 0.7231, 0.03955, 1.0, 1.0, 0.7231, 0.03955, 1.0, 1.0, 0.7231, 0.03955, 1.0, 1.0, 0.7231, 0.03955, 1.0, 1.0, 0.7231, 0.03955, 1.0, 1.0, 0.7231, 0.03955, 1.0, 1.0, 0.7231, 0.03955, 1.0, 1.0, 0.7231, 0.03955, 1.0, 1.0, 0.7231, 0.03955, 1.0, 1.0, 0.7231, 0.03955, 1.0, 1.0, 0.7231, 0.03955, 1.0, 1.0, 0.7231, 0.03955, 1.0, 1.0, 0.7231, 0.03955, 1.0, 1.0, 0.7231, 0.03955, 1.0, 1.0, 0.7231, 0.03955, 1.0, 1.0, 0.7231, 0.03955, 1.0, 1.0, 0.7231, 0.03955, 1.0, 1.0, 0.7231, 0.03955, 1.0, 1.0, 0.7231, 0.03955, 1.0, 1.0, 0.7231, 0.03955, 1.0, 1.0, 0.7231, 0.03955, 1.0, 1.0, 0.7231, 0.03955, 1.0, 1.0, 0.7231, 0.03955, 1.0, 1.0, 0.7231, 0.03955, 1.0, 1.0, 0.7231, 0.03955, 1.0, 1.0, 0.7231, 0.03955, 1.0, 1.0, 0.7231, 0.03955, 1.0, 1.0, 0.7231, 0.03955, 1.0, 1.0, 0.7231, 0.03955, 1.0, 1.0, 0.7231, 0.03955, 1.0, 1.0, 0.7231, 0.03955, 1.0, 1.0, 0.7231, 0.03955, 1.0, 1.0, 0.7231, 0.03955, 1.0, 1.0, 0.7231, 0.03955, 1.0, 1.0, 0.7231, 0.03955, 1.0, 1.0, 0.7231, 0.03955, 1.0, 1.0, 0.7231, 0.03955, 1.0, 1.0, 0.7231, 0.03955, 1.0, 1.0, 0.7231, 0.03955, 1.0, 1.0, 0.7231, 0.03955, 1.0, 1.0, 0.7231, 0.03955, 1.0, 1.0, 0.7231, 0.03955, 1.0, 1.0, 0.7231, 0.03955, 1.0, 1.0, 0.7231, 0.03955, 1.0, 1.0, 0.7231, 0.03955, 1.0, 1.0, 0.7231, 0.03955, 1.0, 1.0, 0.7231, 0.03955, 1.0, 1.0, 0.7231, 0.03955, 1.0, 1.0, 0.7231, 0.03955, 1.0, 1.0, 0.7231, 0.03955, 1.0, 1.0, 0.7231, 0.03955, 1.0, 1.0, 0.7231, 0.03955, 1.0, 1.0, 0.7231, 0.03955, 1.0, 1.0, 0.7231, 0.03955, 1.0, 1.0, 0.7231, 0.03955, 1.0, 1.0, 0.7231, 0.03955, 1.0, 1.0, 0.7231, 0.03955, 1.0, 1.0, 0.7231, 0.03955, 1.0, 1.0, 0.7231, 0.03955, 1.0, 1.0, 0.7231, 0.03955, 1.0, 1.0, 0.7231, 0.03955, 1.0, 1.0, 0.7231, 0.03955, 1.0, 1.0, 0.7231, 0.03955, 1.0, 1.0, 0.7231, 0.03955, 1.0, 1.0, 0.7231, 0.03955, 1.0, 1.0, 0.7231, 0.03955, 1.0, 1.0, 0.7231, 0.03955, 1.0, 1.0, 0.7231, 0.03955, 1.0, 1.0, 0.7231, 0.03955, 1.0, 1.0, 0.7231, 0.03955, 1.0, 1.0, 0.7231, 0.03955, 1.0, 1.0, 0.7231, 0.03955, 1.0, 1.0, 0.7231, 0.03955, 1.0, 1.0, 0.7231, 0.03955, 1.0, 1.0, 0.7231, 0.03955, 1.0, 1.0, 0.7231, 0.03955, 1.0, 1.0, 0.7231, 0.03955, 1.0, 1.0, 0.7231, 0.03955, 1.0, 1.0, 0.7231, 0.03955, 1.0, 1.0, 0.7231, 0.03955, 1.0, 1.0, 0.7231, 0.03955, 1.0, 1.0, 0.7231, 0.03955, 1.0, 1.0, 0.7231, 0.03955, 1.0, 1.0, 0.7231, 0.03955, 1.0, 1.0, 0.7231, 0.03955, 1.0, 1.0, 0.7231, 0.03955, 1.0, 1.0, 0.7231, 0.03955, 1.0, 1.0, 0.7231, 0.03955, 1.0, 1.0, 0.7231, 0.03955, 1.0, 1.0, 0.7231, 0.03955, 1.0, 1.0, 0.7231, 0.03955, 1.0, 1.0, 0.7231, 0.03955, 1.0, 1.0, 0.7231, 0.03955, 1.0, 1.0, 0.7231, 0.03955, 1.0, 1.0, 0.7231, 0.03955, 1.0, 1.0, 0.7231, 0.03955, 1.0, 1.0, 0.7231, 0.03955, 1.0, 1.0, 0.7231, 0.03955, 1.0, 1.0, 0.7231, 0.03955, 1.0, 1.0, 0.7231, 0.03955, 1.0, 1.0, 0.7231, 0.03955, 1.0, 1.0, 0.7231, 0.03955, 1.0, 1.0, 0.7231, 0.03955, 1.0, 1.0, 0.7231, 0.03955, 1.0, 1.0, 0.7231, 0.03955, 1.0, 1.0, 0.7231, 0.03955, 1.0, 1.0, 0.7231, 0.03955, 1.0, 1.0, 0.7231, 0.03955, 1.0, 1.0, 0.7231, 0.03955, 1.0, 1.0, 0.7231, 0.03955, 1.0, 1.0, 0.7231, 0.03955, 1.0, 1.0, 0.7231, 0.03955, 1.0, 1.0, 0.7231, 0.03955, 1.0, 1.0, 0.7231, 0.03955, 1.0, 1.0, 0.7231, 0.03955, 1.0, 1.0, 0.7231, 0.03955, 1.0, 1.0, 0.7231, 0.03955, 1.0, 1.0, 0.7231, 0.03955, 1.0, 1.0, 0.7231, 0.03955, 1.0, 1.0, 0.7231, 0.03955, 1.0, 1.0, 0.7231, 0.03955, 1.0, 1.0, 0.7231, 0.03955, 1.0, 1.0, 0.7231, 0.03955, 1.0, 1.0, 0.7231, 0.03955, 1.0, 1.0, 0.7231, 0.03955, 1.0, 1.0, 0.7231, 0.03955, 1.0, 1.0, 0.7231, 0.03955, 1.0, 1.0, 0.7231, 0.03955, 1.0, 1.0, 0.7231, 0.03955, 1.0, 1.0, 0.7231, 0.03955, 1.0, 1.0, 0.7231, 0.03955, 1.0, 1.0, 0.7231, 0.03955, 1.0, 1.0, 0.7231, 0.03955, 1.0, 1.0, 0.7231, 0.03955, 1.0, 1.0, 0.7231, 0.03955, 1.0, 1.0, 0.7231, 0.03955, 1.0, 1.0, 0.7231, 0.03955, 1.0, 1.0, 0.7231, 0.03955, 1.0, 1.0, 0.7231, 0.03955, 1.0, 1.0, 0.7231, 0.03955, 1.0, 1.0, 0.7231, 0.03955, 1.0, 1.0, 0.7231, 0.03955, 1.0, 1.0, 0.7231, 0.03955, 1.0, 1.0, 0.7231, 0.03955, 1.0, 1.0, 0.7231, 0.03955, 1.0, 1.0, 0.7231, 0.03955, 1.0, 1.0, 0.7231, 0.03955, 1.0, 1.0, 0.7231, 0.03955, 1.0, 1.0, 0.7231, 0.03955, 1.0, 1.0, 0.7231, 0.03955, 1.0, 1.0, 0.7231, 0.03955, 1.0, 1.0, 0.7231, 0.03955, 1.0, 1.0, 0.7231, 0.03955, 1.0, 1.0, 0.7231, 0.03955, 1.0, 1.0, 0.7231, 0.03955, 1.0, 1.0])
me_cube_005.use_remesh_fix_poles = True
me_cube_005.use_remesh_preserve_attributes = False
me_cube_005.use_mirror_vertex_groups = False
me_cube_005.use_paint_bone_selection = False
me_cube_005.use_paint_mask = True
me_cube_005.update()
arm_armature = bpy.data.armatures.new('Armature')  # bones are not reproduced

# ---- objects
ob_head = bpy.data.objects.new('head', me_cube_001)
ob_humanoid = bpy.data.objects.new('humanoid', arm_armature)
ob_torso = bpy.data.objects.new('torso', me_cube_002)
ob_arms = bpy.data.objects.new('arms', me_cube_003)
ob_legs = bpy.data.objects.new('legs', me_cube_004)
ob_hair = bpy.data.objects.new('hair', me_cube_005)

# ---- transforms, parenting, visibility, modifiers, constraints
ob_head.parent = ob_humanoid
ob_head.location = (0.0, 0.0, 0.0)
ob_head.lineart.crease_threshold = 0.0
_vg = ob_head.vertex_groups.new(name='stomach')
_vg = ob_head.vertex_groups.new(name='chest')
for _i, _w in zip([0, 1, 2, 3], [0.04652, 0.01697, 0.02036, 0.0008844]): _vg.add([_i], _w, 'REPLACE')
_vg = ob_head.vertex_groups.new(name='neck')
for _i, _w in zip([0, 1, 2, 3, 4, 5, 6, 7, 12, 13, 17, 20, 21, 22, 23, 24, 25, 31], [0.5706, 0.6362, 0.12, 0.118, 0.6772, 0.5748, 0.1123, 0.1374, 0.05421, 0.03335, 0.007299, 0.1961, 0.08621, 0.06387, 0.09752, 0.1106, 0.08447, 0.01786]): _vg.add([_i], _w, 'REPLACE')
_vg = ob_head.vertex_groups.new(name='head')
for _i, _w in zip([0, 1, 2, 3, 4, 5, 6, 7, 8, 9, 10, 11, 12, 13, 14, 15, 16, 17, 18, 19, 20, 21, 22, 23, 24, 25, 26, 27, 28, 29, 30, 31, 32, 33, 34, 35, 36, 37, 38, 39], [0.06362, 0.05751, 0.06597, 0.06438, 0.2751, 0.3714, 0.8128, 0.7763, 0.9986, 0.9939, 0.9988, 0.9941, 0.9227, 0.9376, 0.9933, 0.9953, 0.9741, 0.9667, 0.9809, 0.9841, 0.7804, 0.8933, 0.9222, 0.8885, 0.8747, 0.8988, 0.9952, 0.9954, 0.9779, 0.9778, 0.983, 0.9534, 0.9935, 0.9876, 0.9851, 0.9877, 0.9937, 0.9921, 0.9919, 0.9915]): _vg.add([_i], _w, 'REPLACE')
_vg = ob_head.vertex_groups.new(name='shoulder.r')
for _i, _w in zip([0, 1, 2, 3, 4, 5, 6, 7], [0.3079, 0.2666, 0.7663, 0.7845, 0.03373, 0.04602, 0.07007, 0.08208]): _vg.add([_i], _w, 'REPLACE')
_vg = ob_head.vertex_groups.new(name='arm_up.r')
_vg = ob_head.vertex_groups.new(name='arm_low.r')
_vg = ob_head.vertex_groups.new(name='shoulder.l')
_vg = ob_head.vertex_groups.new(name='arm_up.l')
_vg = ob_head.vertex_groups.new(name='arm_low.l')
_vg = ob_head.vertex_groups.new(name='leg_up.r')
_vg = ob_head.vertex_groups.new(name='leg_low.r')
_vg = ob_head.vertex_groups.new(name='foot.r')
_vg = ob_head.vertex_groups.new(name='leg_up.l')
_vg = ob_head.vertex_groups.new(name='leg_low.l')
_vg = ob_head.vertex_groups.new(name='foot.l')
_m = ob_head.modifiers.new('Mirror', 'MIRROR')
_m.use_clip = True
_m = ob_head.modifiers.new('Armature', 'ARMATURE')
_m.object = ob_humanoid
ob_humanoid.location = (0.0, 0.0, 0.0)
ob_humanoid.show_in_front = True
ob_humanoid.lineart.crease_threshold = 0.0
ob_torso.parent = ob_humanoid
ob_torso.location = (0.0, 0.0, 0.0)
ob_torso.lineart.crease_threshold = 0.0
_vg = ob_torso.vertex_groups.new(name='stomach')
for _i, _w in zip([0, 1, 2, 3, 6, 7, 10, 11, 12, 13, 14, 19, 21, 22, 23, 26, 27, 28, 30, 31, 32, 33, 34, 35, 36, 37, 38, 39, 40, 41], [0.07839, 0.2157, 0.2184, 0.8901, 0.9198, 0.5881, 0.09362, 0.7658, 0.08695, 0.8447, 0.07438, 0.4915, 0.9589, 0.07167, 0.8413, 0.0575, 0.07577, 0.08073, 0.07091, 0.8672, 0.9257, 0.8047, 0.9406, 0.3399, 0.8111, 0.971, 0.7854, 0.9041, 0.7695, 0.2483]): _vg.add([_i], _w, 'REPLACE')
_vg = ob_torso.vertex_groups.new(name='chest')
for _i, _w in zip([4, 5, 8, 9, 10, 11, 12, 13, 14, 20, 22, 23, 24, 26, 27, 28, 29, 30, 31, 32, 33, 34], [0.02068, 0.03852, 0.04652, 0.01697, 0.1916, 0.05554, 0.6473, 0.07498, 0.7853, 0.02036, 0.7748, 0.07209, 0.003238, 0.1066, 0.6362, 0.7668, 0.0008844, 0.7561, 0.0484, 0.02997, 0.02446, 0.02081]): _vg.add([_i], _w, 'REPLACE')
_vg = ob_torso.vertex_groups.new(name='neck')
for _i, _w in zip([5, 8, 9, 14, 20, 24, 28, 29], [0.04919, 0.5706, 0.6362, 0.01335, 0.12, 0.02082, 0.0248, 0.118]): _vg.add([_i], _w, 'REPLACE')
_vg = ob_torso.vertex_groups.new(name='head')
for _i, _w in zip([5, 8, 9, 20, 29], [0.004266, 0.06362, 0.05751, 0.06597, 0.06438]): _vg.add([_i], _w, 'REPLACE')
_vg = ob_torso.vertex_groups.new(name='shoulder.r')
for _i, _w in zip([4, 5, 8, 9, 10, 11, 12, 14, 15, 16, 17, 18, 20, 22, 24, 25, 26, 27, 28, 29, 30, 33], [0.7936, 0.8502, 0.3079, 0.2666, 0.2658, 0.04404, 0.1467, 0.07243, 0.1017, 0.07947, 0.1052, 0.001671, 0.7663, 0.08686, 0.9015, 0.8089, 0.5224, 0.1941, 0.08162, 0.7845, 0.1108, 0.01392]): _vg.add([_i], _w, 'REPLACE')
_vg = ob_torso.vertex_groups.new(name='arm_up.r')
for _i, _w in zip([4, 10, 11, 12, 14, 15, 16, 17, 18, 22, 25, 26, 27, 30, 33], [0.1539, 0.4227, 0.003448, 0.09786, 0.006127, 0.8859, 0.9302, 0.8493, 0.9206, 0.02661, 0.1585, 0.2988, 0.06964, 0.009014, 0.01822]): _vg.add([_i], _w, 'REPLACE')
_vg = ob_torso.vertex_groups.new(name='arm_low.r')
for _i, _w in zip([18], [0.001146]): _vg.add([_i], _w, 'REPLACE')
_vg = ob_torso.vertex_groups.new(name='shoulder.l')
_vg = ob_torso.vertex_groups.new(name='arm_up.l')
_vg = ob_torso.vertex_groups.new(name='arm_low.l')
_vg = ob_torso.vertex_groups.new(name='leg_up.r')
for _i, _w in zip([0, 1, 2, 3, 6, 7, 11, 13, 19, 21, 23, 31, 33, 35, 36, 37, 38, 39, 40, 41], [0.917, 0.7794, 0.7782, 0.1082, 0.07969, 0.4033, 0.1028, 0.05012, 0.5051, 0.02992, 0.05185, 0.04821, 0.09023, 0.6439, 0.1807, 0.002301, 0.1975, 0.09016, 0.2179, 0.7299]): _vg.add([_i], _w, 'REPLACE')
_vg = ob_torso.vertex_groups.new(name='leg_low.r')
_vg = ob_torso.vertex_groups.new(name='foot.r')
_vg = ob_torso.vertex_groups.new(name='leg_up.l')
_vg = ob_torso.vertex_groups.new(name='leg_low.l')
_vg = ob_torso.vertex_groups.new(name='foot.l')
_m = ob_torso.modifiers.new('Mirror', 'MIRROR')
_m.use_clip = True
_m = ob_torso.modifiers.new('Armature', 'ARMATURE')
_m.object = ob_humanoid
ob_arms.parent = ob_humanoid
ob_arms.location = (0.0, 0.0, 0.0)
ob_arms.lineart.crease_threshold = 0.0
_vg = ob_arms.vertex_groups.new(name='stomach')
_vg = ob_arms.vertex_groups.new(name='chest')
_vg = ob_arms.vertex_groups.new(name='neck')
_vg = ob_arms.vertex_groups.new(name='head')
_vg = ob_arms.vertex_groups.new(name='shoulder.r')
for _i, _w in zip([0, 1, 2, 3], [0.1017, 0.07947, 0.1052, 0.001671]): _vg.add([_i], _w, 'REPLACE')
_vg = ob_arms.vertex_groups.new(name='arm_up.r')
for _i, _w in zip([0, 1, 2, 3, 4, 5, 6, 7, 8, 9], [0.8859, 0.9302, 0.8493, 0.9206, 0.9334, 0.8872, 0.1092, 0.1137, 0.06944, 0.08089]): _vg.add([_i], _w, 'REPLACE')
_vg = ob_arms.vertex_groups.new(name='arm_low.r')
for _i, _w in zip([3, 4, 5, 6, 7, 8, 9, 10, 11, 12, 13, 14, 15], [0.001146, 0.06513, 0.1112, 0.8892, 0.8863, 0.9304, 0.919, 0.9801, 0.9907, 1.0, 0.9989, 1.0, 1.002]): _vg.add([_i], _w, 'REPLACE')
_vg = ob_arms.vertex_groups.new(name='shoulder.l')
_vg = ob_arms.vertex_groups.new(name='arm_up.l')
_vg = ob_arms.vertex_groups.new(name='arm_low.l')
_vg = ob_arms.vertex_groups.new(name='leg_up.r')
_vg = ob_arms.vertex_groups.new(name='leg_low.r')
_vg = ob_arms.vertex_groups.new(name='foot.r')
_vg = ob_arms.vertex_groups.new(name='leg_up.l')
_vg = ob_arms.vertex_groups.new(name='leg_low.l')
_vg = ob_arms.vertex_groups.new(name='foot.l')
_m = ob_arms.modifiers.new('Mirror', 'MIRROR')
_m.use_clip = True
_m = ob_arms.modifiers.new('Armature', 'ARMATURE')
_m.object = ob_humanoid
ob_legs.parent = ob_humanoid
ob_legs.location = (0.0, 0.0, 0.0)
ob_legs.lineart.crease_threshold = 0.0
_vg = ob_legs.vertex_groups.new(name='stomach')
for _i, _w in zip([1, 3, 5, 7], [0.07839, 0.2157, 0.2184, 0.8901]): _vg.add([_i], _w, 'REPLACE')
_vg = ob_legs.vertex_groups.new(name='chest')
_vg = ob_legs.vertex_groups.new(name='neck')
_vg = ob_legs.vertex_groups.new(name='head')
_vg = ob_legs.vertex_groups.new(name='shoulder.r')
_vg = ob_legs.vertex_groups.new(name='arm_up.r')
_vg = ob_legs.vertex_groups.new(name='arm_low.r')
_vg = ob_legs.vertex_groups.new(name='shoulder.l')
_vg = ob_legs.vertex_groups.new(name='arm_up.l')
_vg = ob_legs.vertex_groups.new(name='arm_low.l')
_vg = ob_legs.vertex_groups.new(name='leg_up.r')
for _i, _w in zip([1, 3, 5, 7, 8, 9, 10, 11, 12, 13, 14, 15], [0.917, 0.7794, 0.7782, 0.1082, 0.07633, 0.9568, 0.952, 0.05097, 0.9506, 0.05983, 0.946, 0.07426]): _vg.add([_i], _w, 'REPLACE')
_vg = ob_legs.vertex_groups.new(name='leg_low.r')
for _i, _w in zip([0, 2, 4, 6, 8, 9, 10, 11, 12, 13, 14, 15, 16, 17, 18, 19, 20, 21, 22, 23, 24, 25, 26, 27], [0.1537, 0.5598, 0.1688, 0.5721, 0.9234, 0.03489, 0.03617, 0.9486, 0.03202, 0.9395, 0.05028, 0.9253, 0.9505, 0.9494, 0.9349, 0.9195, 0.03168, 0.03033, 0.01845, 0.06824, 0.9859, 0.9869, 0.9869, 0.9857]): _vg.add([_i], _w, 'REPLACE')
_vg = ob_legs.vertex_groups.new(name='foot.r')
for _i, _w in zip([0, 2, 4, 6, 16, 17, 18, 19, 20, 21, 22, 23], [0.8463, 0.4401, 0.8311, 0.4278, 0.04868, 0.05036, 0.06487, 0.08031, 0.9591, 0.9598, 0.9658, 0.9318]): _vg.add([_i], _w, 'REPLACE')
_vg = ob_legs.vertex_groups.new(name='leg_up.l')
_vg = ob_legs.vertex_groups.new(name='leg_low.l')
_vg = ob_legs.vertex_groups.new(name='foot.l')
_m = ob_legs.modifiers.new('Mirror', 'MIRROR')
_m.use_clip = True
_m = ob_legs.modifiers.new('Armature', 'ARMATURE')
_m.object = ob_humanoid
ob_hair.parent = ob_humanoid
ob_hair.location = (0.0, 0.0, 0.0)
ob_hair.lineart.crease_threshold = 0.0
_vg = ob_hair.vertex_groups.new(name='stomach')
_vg = ob_hair.vertex_groups.new(name='chest')
_vg = ob_hair.vertex_groups.new(name='neck')
for _i, _w in zip([0, 1, 6, 10, 11, 17, 23, 24, 32, 38, 42, 43, 44, 45, 46, 50], [0.6772, 0.1123, 0.03335, 0.1106, 0.08447, 0.01786, 0.6772, 0.1123, 0.03335, 0.01786, 0.6772, 0.1123, 0.1106, 0.03335, 0.08447, 0.01786]): _vg.add([_i], _w, 'REPLACE')
_vg = ob_hair.vertex_groups.new(name='head')
for _i, _w in zip([0, 1, 2, 3, 4, 5, 6, 7, 8, 9, 10, 11, 12, 13, 14, 15, 16, 17, 18, 19, 20, 21, 22, 23, 24, 25, 26, 27, 28, 29, 30, 31, 32, 33, 34, 35, 36, 37, 38, 39, 40, 41, 42, 43, 44, 45, 46, 47, 48, 49, 50, 51, 52, 53], [0.2751, 0.8128, 0.9986, 0.9939, 0.9988, 0.9941, 0.9376, 0.9933, 0.9953, 0.9841, 0.8747, 0.8988, 0.9952, 0.9954, 0.9779, 0.9778, 0.983, 0.9534, 0.9935, 0.9937, 0.9921, 0.9919, 0.9915, 0.2751, 0.8128, 0.9986, 0.9939, 0.9988, 0.9941, 0.9933, 0.9953, 0.9841, 0.9376, 0.9937, 0.9935, 0.9954, 0.9952, 0.983, 0.9534, 0.9921, 0.9919, 0.9915, 0.2751, 0.8128, 0.8747, 0.9376, 0.8988, 0.9779, 0.9778, 0.983, 0.9534, 0.9921, 0.9919, 0.9915]): _vg.add([_i], _w, 'REPLACE')
_vg = ob_hair.vertex_groups.new(name='shoulder.r')
for _i, _w in zip([0, 1, 23, 24, 42, 43], [0.03373, 0.07007, 0.03373, 0.07007, 0.03373, 0.07007]): _vg.add([_i], _w, 'REPLACE')
_vg = ob_hair.vertex_groups.new(name='arm_up.r')
_vg = ob_hair.vertex_groups.new(name='arm_low.r')
_vg = ob_hair.vertex_groups.new(name='shoulder.l')
_vg = ob_hair.vertex_groups.new(name='arm_up.l')
_vg = ob_hair.vertex_groups.new(name='arm_low.l')
_vg = ob_hair.vertex_groups.new(name='leg_up.r')
_vg = ob_hair.vertex_groups.new(name='leg_low.r')
_vg = ob_hair.vertex_groups.new(name='foot.r')
_vg = ob_hair.vertex_groups.new(name='leg_up.l')
_vg = ob_hair.vertex_groups.new(name='leg_low.l')
_vg = ob_hair.vertex_groups.new(name='foot.l')
_m = ob_hair.modifiers.new('Mirror', 'MIRROR')
_m.use_clip = True
_m = ob_hair.modifiers.new('Armature', 'ARMATURE')
_m.object = ob_humanoid

# ---- collection membership
col_collection.objects.link(ob_head)
col_collection.objects.link(ob_humanoid)
col_collection.objects.link(ob_torso)
col_collection.objects.link(ob_arms)
col_collection.objects.link(ob_legs)
col_collection.objects.link(ob_hair)

# ---- scene / render settings (as saved in the file)
scene.frame_start = 1; scene.frame_end = 19; scene.frame_set(11)
scene.render.engine = 'BLENDER_EEVEE_NEXT'
scene.cycles.use_denoising = False
scene.cycles.samples = 128
scene.cycles.sampling_pattern = 'TABULATED_SOBOL'
scene.cycles.use_adaptive_sampling = False
scene.cycles.use_light_tree = False
scene.view_settings.view_transform = 'Filmic'
bpy.context.view_layer.update()

# ---- added for rendering (the .blend has no active camera and no usable light): camera, sun
cam_auto = bpy.data.cameras.new('AutoCamera')
cam_auto.lens = 50.0
cam_auto.sensor_width = 36.0
cam_auto.clip_end = 1000.0
ob_auto_camera = bpy.data.objects.new('AutoCamera', cam_auto)
scene.collection.objects.link(ob_auto_camera)
ob_auto_camera.location = (0.539685, -0.622309, 0.699762)
ob_auto_camera.rotation_euler = (1.09748, -7.21219e-08, 0.694738)
scene.camera = ob_auto_camera
light_auto_sun = bpy.data.lights.new('AutoSun', 'SUN')
light_auto_sun.energy = 3.0
light_auto_sun.angle = 0.0523599
ob_auto_sun = bpy.data.objects.new('AutoSun', light_auto_sun)
scene.collection.objects.link(ob_auto_sun)
ob_auto_sun.rotation_euler = (0.872665, 0.174533, 0.523599)
bpy.context.view_layer.update()
